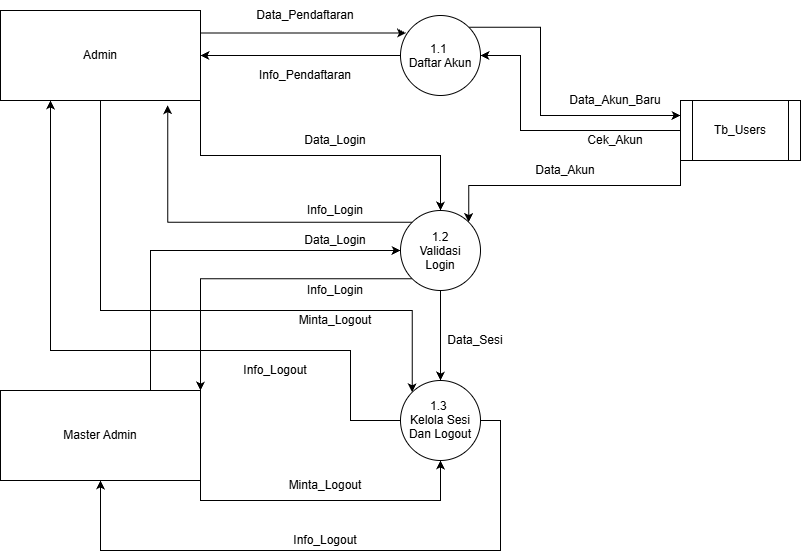

The diagram above was exported from draw.io. Its source (the exported page's mxGraphModel, read from the mxfile embedded in the PNG):
<mxGraphModel dx="1030" dy="658" grid="1" gridSize="10" guides="1" tooltips="1" connect="1" arrows="1" fold="1" page="1" pageScale="1" pageWidth="827" pageHeight="1169" math="0" shadow="0">
  <root>
    <mxCell id="0" />
    <mxCell id="1" parent="0" />
    <mxCell id="67dVNLwt0ap3u_rF4unm-22" edge="1" parent="1" source="67dVNLwt0ap3u_rF4unm-9" style="edgeStyle=orthogonalEdgeStyle;rounded=0;orthogonalLoop=1;jettySize=auto;html=1;exitX=1;exitY=1;exitDx=0;exitDy=0;entryX=0.5;entryY=0;entryDx=0;entryDy=0;defaultLabelBackgroundColor=page;" target="67dVNLwt0ap3u_rF4unm-20">
      <mxGeometry relative="1" as="geometry" />
    </mxCell>
    <mxCell id="67dVNLwt0ap3u_rF4unm-36" edge="1" parent="1" source="67dVNLwt0ap3u_rF4unm-9" style="edgeStyle=orthogonalEdgeStyle;rounded=0;orthogonalLoop=1;jettySize=auto;html=1;exitX=0.5;exitY=1;exitDx=0;exitDy=0;entryX=0;entryY=0;entryDx=0;entryDy=0;defaultLabelBackgroundColor=page;" target="67dVNLwt0ap3u_rF4unm-29">
      <mxGeometry relative="1" as="geometry">
        <Array as="points">
          <mxPoint x="170" y="400" />
          <mxPoint x="481.7" y="400" />
        </Array>
      </mxGeometry>
    </mxCell>
    <mxCell id="67dVNLwt0ap3u_rF4unm-9" parent="1" style="rounded=0;whiteSpace=wrap;html=1;" value="Admin" vertex="1">
      <mxGeometry height="90" width="200" x="70" y="100" as="geometry" />
    </mxCell>
    <mxCell id="67dVNLwt0ap3u_rF4unm-13" edge="1" parent="1" source="67dVNLwt0ap3u_rF4unm-10" style="edgeStyle=orthogonalEdgeStyle;rounded=0;orthogonalLoop=1;jettySize=auto;html=1;exitX=0;exitY=0.5;exitDx=0;exitDy=0;entryX=1;entryY=0.5;entryDx=0;entryDy=0;defaultLabelBackgroundColor=page;" target="67dVNLwt0ap3u_rF4unm-9">
      <mxGeometry relative="1" as="geometry" />
    </mxCell>
    <mxCell id="67dVNLwt0ap3u_rF4unm-16" edge="1" parent="1" source="67dVNLwt0ap3u_rF4unm-10" style="edgeStyle=orthogonalEdgeStyle;rounded=0;orthogonalLoop=1;jettySize=auto;html=1;exitX=1;exitY=0;exitDx=0;exitDy=0;entryX=0;entryY=0.25;entryDx=0;entryDy=0;defaultLabelBackgroundColor=page;" target="67dVNLwt0ap3u_rF4unm-15">
      <mxGeometry relative="1" as="geometry">
        <Array as="points">
          <mxPoint x="610" y="116.7" />
          <mxPoint x="610" y="205" />
        </Array>
      </mxGeometry>
    </mxCell>
    <mxCell id="67dVNLwt0ap3u_rF4unm-10" parent="1" style="ellipse;whiteSpace=wrap;html=1;shapeInside=1;aspect=fixed;" value="1.1&amp;nbsp;&lt;div&gt;Daftar Akun&lt;/div&gt;" vertex="1">
      <mxGeometry height="80" width="80" x="470" y="105" as="geometry" />
    </mxCell>
    <mxCell id="67dVNLwt0ap3u_rF4unm-11" edge="1" parent="1" source="67dVNLwt0ap3u_rF4unm-9" style="edgeStyle=orthogonalEdgeStyle;rounded=0;orthogonalLoop=1;jettySize=auto;html=1;exitX=1;exitY=0.25;exitDx=0;exitDy=0;entryX=0.07;entryY=0.22;entryDx=0;entryDy=0;entryPerimeter=0;defaultLabelBackgroundColor=page;" target="67dVNLwt0ap3u_rF4unm-10">
      <mxGeometry relative="1" as="geometry" />
    </mxCell>
    <mxCell id="67dVNLwt0ap3u_rF4unm-12" parent="1" style="text;html=1;whiteSpace=wrap;strokeColor=none;fillColor=none;align=center;verticalAlign=middle;rounded=0;" value="Data_Pendaftaran" vertex="1">
      <mxGeometry height="30" width="190" x="280" y="90" as="geometry" />
    </mxCell>
    <mxCell id="67dVNLwt0ap3u_rF4unm-14" parent="1" style="text;html=1;whiteSpace=wrap;strokeColor=none;fillColor=none;align=center;verticalAlign=middle;rounded=0;" value="Info_Pendaftaran" vertex="1">
      <mxGeometry height="30" width="190" x="280" y="150" as="geometry" />
    </mxCell>
    <mxCell id="67dVNLwt0ap3u_rF4unm-18" edge="1" parent="1" source="67dVNLwt0ap3u_rF4unm-15" style="edgeStyle=orthogonalEdgeStyle;rounded=0;orthogonalLoop=1;jettySize=auto;html=1;exitX=0;exitY=0.5;exitDx=0;exitDy=0;entryX=1;entryY=0.5;entryDx=0;entryDy=0;defaultLabelBackgroundColor=page;" target="67dVNLwt0ap3u_rF4unm-10">
      <mxGeometry relative="1" as="geometry">
        <Array as="points">
          <mxPoint x="590" y="220" />
          <mxPoint x="590" y="145" />
        </Array>
      </mxGeometry>
    </mxCell>
    <mxCell id="67dVNLwt0ap3u_rF4unm-26" edge="1" parent="1" source="67dVNLwt0ap3u_rF4unm-15" style="edgeStyle=orthogonalEdgeStyle;rounded=0;orthogonalLoop=1;jettySize=auto;html=1;exitX=0;exitY=1;exitDx=0;exitDy=0;entryX=1;entryY=0;entryDx=0;entryDy=0;defaultLabelBackgroundColor=page;" target="67dVNLwt0ap3u_rF4unm-20">
      <mxGeometry relative="1" as="geometry" />
    </mxCell>
    <mxCell id="67dVNLwt0ap3u_rF4unm-15" parent="1" style="shape=process;whiteSpace=wrap;html=1;backgroundOutline=1;" value="Tb_Users" vertex="1">
      <mxGeometry height="60" width="120" x="750" y="190" as="geometry" />
    </mxCell>
    <mxCell id="67dVNLwt0ap3u_rF4unm-17" parent="1" style="text;html=1;whiteSpace=wrap;strokeColor=none;fillColor=none;align=center;verticalAlign=middle;rounded=0;" value="Data_Akun_Baru" vertex="1">
      <mxGeometry height="20" width="150" x="610" y="180" as="geometry" />
    </mxCell>
    <mxCell id="67dVNLwt0ap3u_rF4unm-19" parent="1" style="text;html=1;whiteSpace=wrap;strokeColor=none;fillColor=none;align=center;verticalAlign=middle;rounded=0;" value="Cek_Akun" vertex="1">
      <mxGeometry height="20" width="150" x="610" y="220" as="geometry" />
    </mxCell>
    <mxCell id="67dVNLwt0ap3u_rF4unm-30" edge="1" parent="1" source="67dVNLwt0ap3u_rF4unm-20" style="edgeStyle=orthogonalEdgeStyle;rounded=0;orthogonalLoop=1;jettySize=auto;html=1;exitX=0.5;exitY=1;exitDx=0;exitDy=0;defaultLabelBackgroundColor=page;" target="67dVNLwt0ap3u_rF4unm-29">
      <mxGeometry relative="1" as="geometry" />
    </mxCell>
    <mxCell id="67dVNLwt0ap3u_rF4unm-34" edge="1" parent="1" source="67dVNLwt0ap3u_rF4unm-20" style="edgeStyle=orthogonalEdgeStyle;rounded=0;orthogonalLoop=1;jettySize=auto;html=1;exitX=0;exitY=1;exitDx=0;exitDy=0;entryX=1;entryY=0;entryDx=0;entryDy=0;defaultLabelBackgroundColor=page;" target="67dVNLwt0ap3u_rF4unm-28">
      <mxGeometry relative="1" as="geometry" />
    </mxCell>
    <mxCell id="67dVNLwt0ap3u_rF4unm-20" parent="1" style="ellipse;whiteSpace=wrap;html=1;shapeInside=1;aspect=fixed;" value="1.2&lt;div&gt;Validasi Login&lt;/div&gt;" vertex="1">
      <mxGeometry height="80" width="80" x="470" y="300" as="geometry" />
    </mxCell>
    <mxCell id="67dVNLwt0ap3u_rF4unm-23" parent="1" style="text;html=1;whiteSpace=wrap;strokeColor=none;fillColor=none;align=center;verticalAlign=middle;rounded=0;" value="Data_Login" vertex="1">
      <mxGeometry height="20" width="150" x="330" y="220" as="geometry" />
    </mxCell>
    <mxCell id="67dVNLwt0ap3u_rF4unm-24" edge="1" parent="1" source="67dVNLwt0ap3u_rF4unm-20" style="edgeStyle=orthogonalEdgeStyle;rounded=0;orthogonalLoop=1;jettySize=auto;html=1;exitX=0;exitY=0;exitDx=0;exitDy=0;entryX=0.836;entryY=1.051;entryDx=0;entryDy=0;entryPerimeter=0;defaultLabelBackgroundColor=page;" target="67dVNLwt0ap3u_rF4unm-9">
      <mxGeometry relative="1" as="geometry" />
    </mxCell>
    <mxCell id="67dVNLwt0ap3u_rF4unm-25" parent="1" style="text;html=1;whiteSpace=wrap;strokeColor=none;fillColor=none;align=center;verticalAlign=middle;rounded=0;" value="Info_Login" vertex="1">
      <mxGeometry height="20" width="150" x="330" y="290" as="geometry" />
    </mxCell>
    <mxCell id="67dVNLwt0ap3u_rF4unm-27" parent="1" style="text;html=1;whiteSpace=wrap;strokeColor=none;fillColor=none;align=center;verticalAlign=middle;rounded=0;" value="Data_Akun" vertex="1">
      <mxGeometry height="20" width="150" x="560" y="250" as="geometry" />
    </mxCell>
    <mxCell id="67dVNLwt0ap3u_rF4unm-32" edge="1" parent="1" source="67dVNLwt0ap3u_rF4unm-28" style="edgeStyle=orthogonalEdgeStyle;rounded=0;orthogonalLoop=1;jettySize=auto;html=1;exitX=0.75;exitY=0;exitDx=0;exitDy=0;entryX=0;entryY=0.5;entryDx=0;entryDy=0;defaultLabelBackgroundColor=page;" target="67dVNLwt0ap3u_rF4unm-20">
      <mxGeometry relative="1" as="geometry" />
    </mxCell>
    <mxCell id="67dVNLwt0ap3u_rF4unm-43" edge="1" parent="1" source="67dVNLwt0ap3u_rF4unm-28" style="edgeStyle=orthogonalEdgeStyle;rounded=0;orthogonalLoop=1;jettySize=auto;html=1;exitX=1;exitY=1;exitDx=0;exitDy=0;entryX=0.5;entryY=1;entryDx=0;entryDy=0;defaultLabelBackgroundColor=page;" target="67dVNLwt0ap3u_rF4unm-29">
      <mxGeometry relative="1" as="geometry" />
    </mxCell>
    <mxCell id="67dVNLwt0ap3u_rF4unm-28" parent="1" style="rounded=0;whiteSpace=wrap;html=1;" value="Master Admin" vertex="1">
      <mxGeometry height="90" width="200" x="70" y="480" as="geometry" />
    </mxCell>
    <mxCell id="67dVNLwt0ap3u_rF4unm-37" edge="1" parent="1" source="67dVNLwt0ap3u_rF4unm-29" style="edgeStyle=orthogonalEdgeStyle;rounded=0;orthogonalLoop=1;jettySize=auto;html=1;exitX=0;exitY=0.5;exitDx=0;exitDy=0;entryX=0.25;entryY=1;entryDx=0;entryDy=0;defaultLabelBackgroundColor=page;" target="67dVNLwt0ap3u_rF4unm-9">
      <mxGeometry relative="1" as="geometry">
        <Array as="points">
          <mxPoint x="420" y="510" />
          <mxPoint x="420" y="440" />
          <mxPoint x="120" y="440" />
        </Array>
      </mxGeometry>
    </mxCell>
    <mxCell id="67dVNLwt0ap3u_rF4unm-46" edge="1" parent="1" source="67dVNLwt0ap3u_rF4unm-29" style="edgeStyle=orthogonalEdgeStyle;rounded=0;orthogonalLoop=1;jettySize=auto;html=1;exitX=1;exitY=0.5;exitDx=0;exitDy=0;entryX=0.5;entryY=1;entryDx=0;entryDy=0;defaultLabelBackgroundColor=page;" target="67dVNLwt0ap3u_rF4unm-28">
      <mxGeometry relative="1" as="geometry">
        <Array as="points">
          <mxPoint x="570" y="510" />
          <mxPoint x="570" y="640" />
          <mxPoint x="170" y="640" />
        </Array>
      </mxGeometry>
    </mxCell>
    <mxCell id="67dVNLwt0ap3u_rF4unm-29" parent="1" style="ellipse;whiteSpace=wrap;html=1;shapeInside=1;aspect=fixed;" value="1.3&amp;nbsp;&lt;div&gt;Kelola Sesi Dan Logout&lt;/div&gt;" vertex="1">
      <mxGeometry height="80" width="80" x="470" y="470" as="geometry" />
    </mxCell>
    <mxCell id="67dVNLwt0ap3u_rF4unm-31" parent="1" style="text;html=1;whiteSpace=wrap;strokeColor=none;fillColor=none;align=center;verticalAlign=middle;rounded=0;" value="Data_Sesi" vertex="1">
      <mxGeometry height="20" width="150" x="470" y="420" as="geometry" />
    </mxCell>
    <mxCell id="67dVNLwt0ap3u_rF4unm-33" parent="1" style="text;html=1;whiteSpace=wrap;strokeColor=none;fillColor=none;align=center;verticalAlign=middle;rounded=0;" value="Data_Login" vertex="1">
      <mxGeometry height="20" width="150" x="330" y="320" as="geometry" />
    </mxCell>
    <mxCell id="67dVNLwt0ap3u_rF4unm-35" parent="1" style="text;html=1;whiteSpace=wrap;strokeColor=none;fillColor=none;align=center;verticalAlign=middle;rounded=0;" value="Info_Login" vertex="1">
      <mxGeometry height="20" width="150" x="330" y="370" as="geometry" />
    </mxCell>
    <mxCell id="67dVNLwt0ap3u_rF4unm-38" parent="1" style="text;html=1;whiteSpace=wrap;strokeColor=none;fillColor=none;align=center;verticalAlign=middle;rounded=0;" value="Info_Logout" vertex="1">
      <mxGeometry height="20" width="150" x="270" y="450" as="geometry" />
    </mxCell>
    <mxCell id="67dVNLwt0ap3u_rF4unm-41" parent="1" style="text;html=1;whiteSpace=wrap;strokeColor=none;fillColor=none;align=center;verticalAlign=middle;rounded=0;" value="Minta_Logout" vertex="1">
      <mxGeometry height="20" width="150" x="330" y="400" as="geometry" />
    </mxCell>
    <mxCell id="67dVNLwt0ap3u_rF4unm-44" parent="1" style="text;html=1;whiteSpace=wrap;strokeColor=none;fillColor=none;align=center;verticalAlign=middle;rounded=0;" value="Minta_Logout" vertex="1">
      <mxGeometry height="20" width="150" x="320" y="565" as="geometry" />
    </mxCell>
    <mxCell id="67dVNLwt0ap3u_rF4unm-47" parent="1" style="text;html=1;whiteSpace=wrap;strokeColor=none;fillColor=none;align=center;verticalAlign=middle;rounded=0;" value="Info_Logout" vertex="1">
      <mxGeometry height="20" width="150" x="320" y="620" as="geometry" />
    </mxCell>
  </root>
</mxGraphModel>